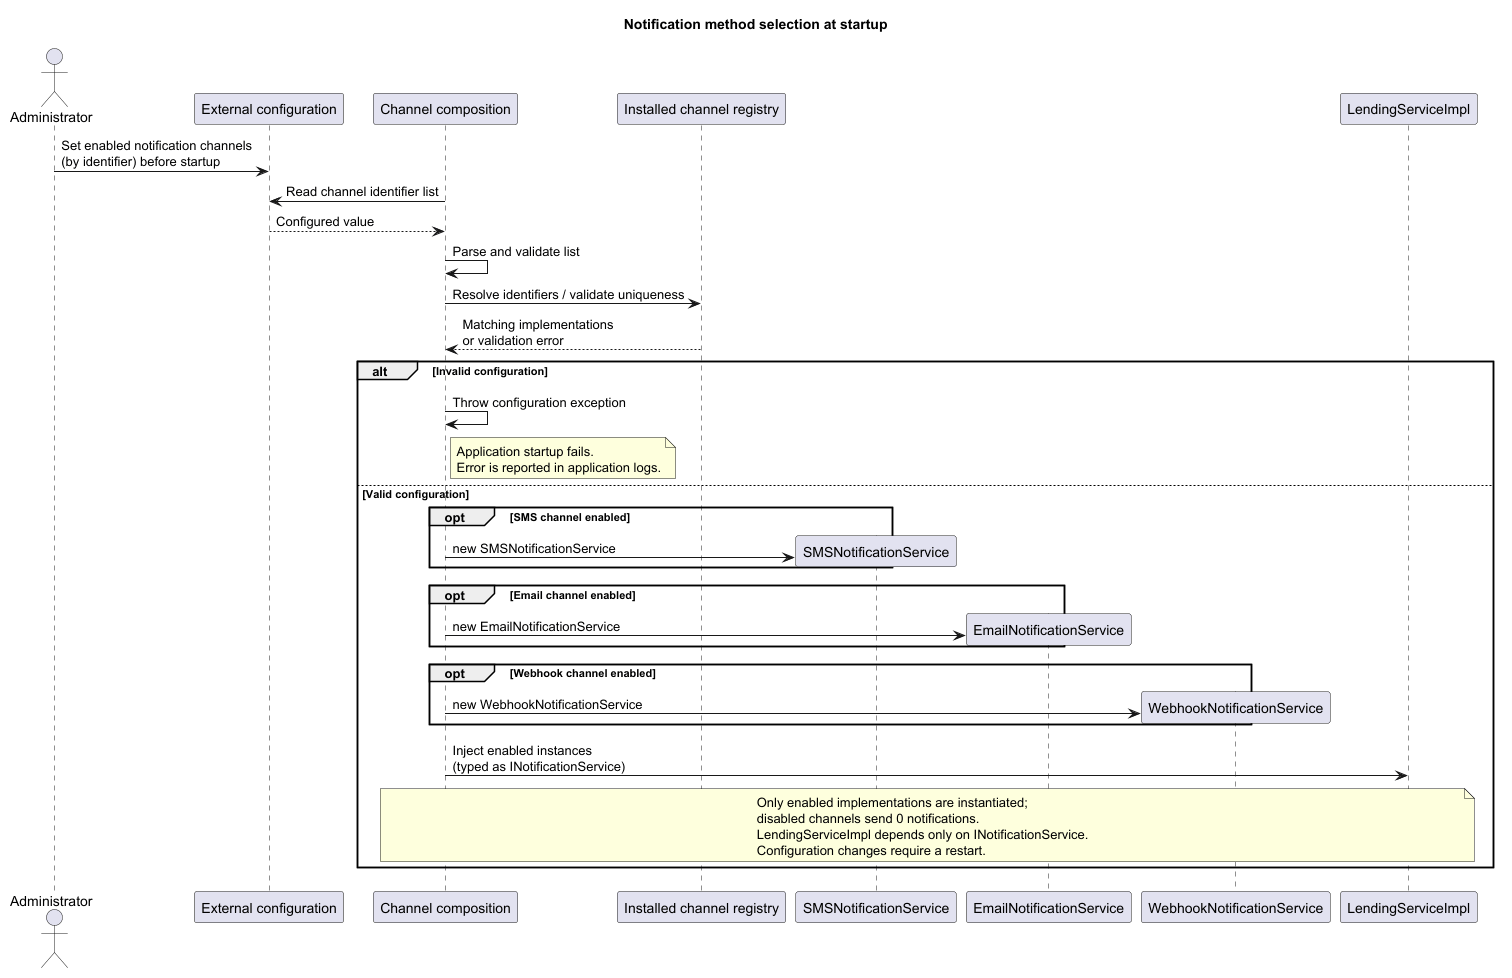

The diagram above was rendered by PlantUML. Its source (embedded in the PNG):
@startuml
skinparam shadowing false
skinparam backgroundColor white

title Notification method selection at startup

actor Administrator
participant "External configuration" as Config
participant "Channel composition" as Composition
participant "Installed channel registry" as Registry
participant SMSNotificationService as SMS
participant EmailNotificationService as Email
participant WebhookNotificationService as Webhook
participant LendingServiceImpl as Lending

Administrator -> Config : Set enabled notification channels\n(by identifier) before startup

Composition -> Config : Read channel identifier list
Config --> Composition : Configured value

Composition -> Composition : Parse and validate list
Composition -> Registry : Resolve identifiers / validate uniqueness
Registry --> Composition : Matching implementations\nor validation error

alt Invalid configuration
  Composition -> Composition : Throw configuration exception
  note right of Composition
    Application startup fails.
    Error is reported in application logs.
  end note
else Valid configuration
  opt SMS channel enabled
    Composition -> SMS ** : new SMSNotificationService
  end
  opt Email channel enabled
    Composition -> Email ** : new EmailNotificationService
  end
  opt Webhook channel enabled
    Composition -> Webhook ** : new WebhookNotificationService
  end
  Composition -> Lending : Inject enabled instances\n(typed as INotificationService)
  note over Composition,Lending
    Only enabled implementations are instantiated;
    disabled channels send 0 notifications.
    LendingServiceImpl depends only on INotificationService.
    Configuration changes require a restart.
  end note
end

@enduml